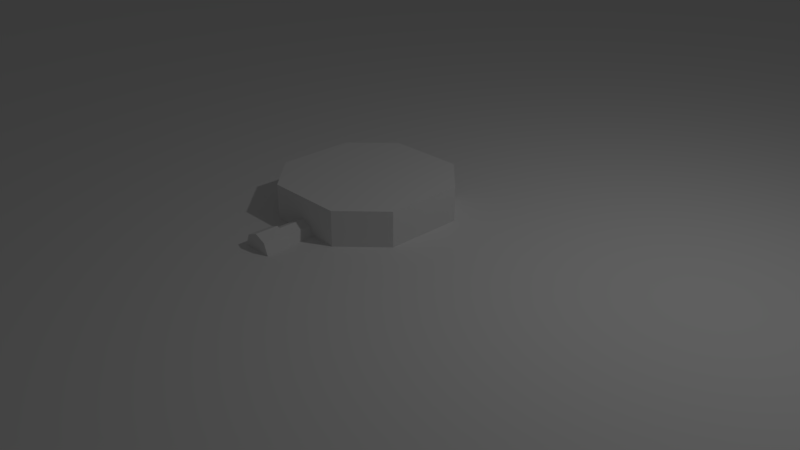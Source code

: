 # Source: tank.blend  (saved by Blender 2.79.0; exported with 4.5.12 LTS)
import bpy
from mathutils import Matrix  # noqa: F401  (used for matrix-valued properties, if any)

bpy.ops.wm.read_factory_settings(use_empty=True)
scene = bpy.context.scene
scene.name = 'Scene'

# ---- collections
col_collection_1 = bpy.data.collections.new('Collection 1'); scene.collection.children.link(col_collection_1)

# ---- materials (node trees are filled in below, after node groups)
mat_material = bpy.data.materials.new('Material')
mat_material.alpha_threshold = 0.0
mat_material.use_transparent_shadow = False
mat_material.roughness = 0.5
mat_material.line_color = (0.0, 0.0, 0.0, 1.0)

# ---- material node trees

# ---- world
world_world = bpy.data.worlds.new('World'); scene.world = world_world
world_world.color = (0.05088, 0.05088, 0.05088)
world_world.use_sun_shadow = False
world_world.sun_shadow_jitter_overblur = 0.0
world_world.cycles.sampling_method = 'MANUAL'

# ---- cameras
cam_camera = bpy.data.cameras.new('Camera')
cam_camera.clip_end = 100.0
cam_camera.lens = 35.0
cam_camera.sensor_width = 32.0
cam_camera.sensor_height = 18.0
cam_camera.ortho_scale = 7.314
cam_camera.dof.focus_distance = 0.0
cam_camera.dof.aperture_fstop = 128.0

# ---- lights
light_lamp = bpy.data.lights.new('Lamp', 'POINT')
light_lamp.transmission_factor = 0.0
light_lamp.cutoff_distance = 30.0
light_lamp.energy = 100.0
light_lamp.shadow_buffer_clip_start = 1.001
light_lamp.shadow_soft_size = 0.1
light_lamp.shadow_maximum_resolution = 0.006
light_lamp.use_absolute_resolution = True

# ---- meshes
me_pointer = bpy.data.meshes.new('pointer')
me_pointer.from_pydata([(-56.39, -56.39, 0.0), (56.39, -56.39, 0.0), (-56.39, 56.39, 0.0), (56.39, 56.39, 0.0)], [], [(0, 1, 3, 2)])
me_pointer.use_remesh_preserve_volume = False
me_pointer.use_remesh_preserve_attributes = False
me_pointer.use_mirror_vertex_groups = False
me_pointer.update()
me_hitbox = bpy.data.meshes.new('hitbox')
me_hitbox.from_pydata([(-0.5051, -1.0, 0.0), (-1.0, -0.5051, 0.0), (-1.0, -0.5051, 1.5), (-0.5051, -1.0, 1.5), (-1.0, 0.5051, 0.0), (-0.5051, 1.0, 0.0), (-0.5051, 1.0, 1.5), (-1.0, 0.5051, 1.5), (1.0, -0.5051, 0.0), (0.5051, -1.0, 0.0), (0.5051, -1.0, 1.5), (1.0, -0.5051, 1.5), (0.5051, 1.0, 0.0), (1.0, 0.5051, 0.0), (1.0, 0.5051, 1.5), (0.5051, 1.0, 1.5)], [], [(9, 10, 3, 0), (13, 14, 11, 8), (14, 15, 6, 7, 2, 3, 10, 11), (1, 2, 7, 4), (5, 6, 15, 12), (0, 3, 2, 1), (6, 5, 4, 7), (14, 13, 12, 15), (10, 9, 8, 11), (4, 5, 12, 13, 8, 9, 0, 1)])
me_hitbox.use_remesh_preserve_volume = False
me_hitbox.use_remesh_preserve_attributes = False
me_hitbox.use_mirror_vertex_groups = False
me_hitbox.update()
me_base = bpy.data.meshes.new('base')
me_base.from_pydata([(0.8951, 0.8362, 0.7481), (1.0, 0.8797, 0.6432), (0.8362, 0.8951, 0.7481), (0.8797, 1.0, 0.6432), (0.8362, -0.8951, 0.7481), (0.8797, -1.0, 0.6432), (0.8951, -0.8362, 0.7481), (1.0, -0.8797, 0.6432), (-0.8951, -0.8362, 0.7481), (-1.0, -0.8797, 0.6432), (-0.8362, -0.8951, 0.7481), (-0.8797, -1.0, 0.6432), (-0.8362, 0.8951, 0.7481), (-0.8797, 1.0, 0.6432), (-0.8951, 0.8362, 0.7481), (-1.0, 0.8797, 0.6432), (0.8462, 0.9192, 5.96e-08), (0.8797, 1.0, 0.08079), (1.0, 0.8797, 0.08079), (0.9192, 0.8462, 7.451e-08), (0.9192, -0.8462, 5.96e-08), (1.0, -0.8797, 0.08079), (0.8462, -0.9192, 4.47e-08), (0.8797, -1.0, 0.08079), (-0.8462, -0.9192, 2.98e-08), (-0.8797, -1.0, 0.08079), (-1.0, -0.8797, 0.08079), (-0.9192, -0.8462, 8.941e-08), (-0.9192, 0.8462, 7.451e-08), (-1.0, 0.8797, 0.08079), (-0.8462, 0.9192, 8.941e-08), (-0.8797, 1.0, 0.08079)], [], [(16, 22, 24, 30), (30, 24, 27, 28), (21, 7, 5, 23), (26, 9, 15, 29), (29, 15, 13, 31), (10, 12, 14, 8), (2, 0, 1, 3), (6, 4, 5, 7), (10, 8, 9, 11), (14, 12, 13, 15), (0, 6, 7, 1), (8, 14, 15, 9), (18, 1, 7, 21), (0, 2, 4, 6), (4, 10, 11, 5), (12, 2, 3, 13), (2, 12, 10, 4), (25, 11, 9, 26), (17, 3, 1, 18), (23, 5, 11, 25), (3, 17, 31, 13), (19, 16, 17, 18), (22, 20, 21, 23), (27, 24, 25, 26), (30, 28, 29, 31), (20, 19, 18, 21), (26, 29, 28, 27), (31, 17, 16, 30), (23, 25, 24, 22), (16, 19, 20, 22)])
me_base.materials.append(mat_material)
me_base.use_remesh_preserve_volume = False
me_base.use_remesh_preserve_attributes = False
me_base.use_mirror_vertex_groups = False
me_base.update()
me_turret = bpy.data.meshes.new('turret')
me_turret.from_pydata([(-0.01065, -0.2321, 0.923), (-0.01065, -1.376, 0.923), (0.1096, -0.2321, 0.8732), (0.1096, -1.376, 0.8732), (0.1593, -0.2321, 0.753), (0.1593, -1.376, 0.753), (0.1096, -0.2321, 0.6328), (0.1096, -1.376, 0.6328), (-0.01065, -0.2321, 0.583), (-0.01065, -1.376, 0.583), (-0.1309, -0.2321, 0.6328), (-0.1309, -1.376, 0.6328), (-0.1807, -0.2321, 0.753), (-0.1807, -1.376, 0.753), (-0.1309, -0.2321, 0.8732), (-0.1309, -1.376, 0.8732), (0.1363, -1.376, 0.8999), (-0.01065, -1.376, 0.9608), (0.1971, -1.376, 0.753), (0.1363, -1.376, 0.6061), (-0.01065, -1.376, 0.5452), (-0.1576, -1.376, 0.6061), (-0.2184, -1.376, 0.753), (-0.1576, -1.376, 0.8999), (0.1363, -1.675, 0.8999), (-0.01065, -1.675, 0.9608), (0.1971, -1.675, 0.753), (0.1363, -1.675, 0.6061), (-0.01065, -1.675, 0.5452), (-0.1576, -1.675, 0.6061), (-0.2184, -1.675, 0.753), (-0.1576, -1.675, 0.8999), (-0.4937, -0.5568, 0.05522), (-0.5568, -0.4937, 0.05522), (-0.5568, 0.4937, 0.05522), (-0.4937, 0.5568, 0.05522), (0.5568, -0.4937, 0.05522), (0.4937, -0.5568, 0.05522), (0.4937, 0.5568, 0.05522), (0.5568, 0.4937, 0.05522), (-0.4958, -0.4684, 1.057), (-0.5568, -0.4937, 0.9957), (-0.4684, -0.4958, 1.057), (-0.4937, -0.5568, 0.9957), (-0.4684, 0.4958, 1.057), (-0.4937, 0.5568, 0.9957), (-0.4958, 0.4684, 1.057), (-0.5568, 0.4937, 0.9957), (0.4684, -0.4958, 1.057), (0.4937, -0.5568, 0.9957), (0.4958, -0.4684, 1.057), (0.5568, -0.4937, 0.9957), (0.4958, 0.4684, 1.057), (0.5568, 0.4937, 0.9957), (0.4684, 0.4958, 1.057), (0.4937, 0.5568, 0.9957)], [], [(45, 35, 34, 47), (53, 39, 38, 55), (37, 49, 43, 32), (52, 54, 44, 46, 40, 42, 48, 50), (49, 37, 36, 51), (0, 1, 3, 2), (2, 3, 5, 4), (4, 5, 7, 6), (6, 7, 9, 8), (8, 9, 11, 10), (10, 11, 13, 12), (7, 5, 18, 19), (12, 13, 15, 14), (14, 15, 1, 0), (0, 2, 4, 6, 8, 10, 12, 14), (23, 22, 30, 31), (13, 11, 21, 22), (9, 7, 19, 20), (15, 13, 22, 23), (5, 3, 16, 18), (11, 9, 20, 21), (1, 15, 23, 17), (3, 1, 17, 16), (24, 25, 31, 30, 29, 28, 27, 26), (21, 20, 28, 29), (19, 18, 26, 27), (16, 17, 25, 24), (17, 23, 31, 25), (22, 21, 29, 30), (20, 19, 27, 28), (18, 16, 24, 26), (33, 41, 47, 34), (35, 45, 55, 38), (39, 53, 51, 36), (42, 40, 41, 43), (46, 44, 45, 47), (54, 52, 53, 55), (50, 48, 49, 51), (40, 46, 47, 41), (48, 42, 43, 49), (51, 53, 52, 50), (55, 45, 44, 54), (32, 43, 41, 33)])
me_turret.use_remesh_preserve_volume = False
me_turret.use_remesh_preserve_attributes = False
me_turret.use_mirror_vertex_groups = False
me_turret.update()

# ---- objects
ob_probe = bpy.data.objects.new('probe', None)
ob_pointer = bpy.data.objects.new('pointer', me_pointer)
ob_hitbox = bpy.data.objects.new('hitbox', me_hitbox)
ob_base = bpy.data.objects.new('base', me_base)
ob_turret = bpy.data.objects.new('turret', me_turret)
ob_muzzle = bpy.data.objects.new('muzzle', None)
ob_lamp = bpy.data.objects.new('Lamp', light_lamp)
ob_camera = bpy.data.objects.new('Camera', cam_camera)

# ---- transforms, parenting, visibility, modifiers, constraints
ob_probe.location = (-0.01065, 0.0, 0.3632)
ob_probe.empty_display_type = 'SPHERE'
ob_probe.empty_image_offset = (0.0, 0.0)
ob_probe.lineart.crease_threshold = 0.0
ob_pointer.location = (0.0, 0.0, 1.048)
ob_pointer.hide_viewport = True
ob_pointer.lineart.crease_threshold = 0.0
ob_hitbox.location = (0.0, 0.0, 0.0)
ob_hitbox.hide_viewport = True
ob_hitbox.lineart.crease_threshold = 0.0
ob_base.location = (0.0, 6.409e-11, 0.0)
ob_base.lock_rotations_4d = False
ob_base.empty_display_type = 'ARROWS'
ob_base.lineart.crease_threshold = 0.0
ob_turret.location = (0.0, 0.0, 0.2947)
ob_turret.lineart.crease_threshold = 0.0
ob_muzzle.parent = ob_turret
ob_muzzle.matrix_parent_inverse = Matrix(((1.0, 0.0, 0.0, 0.0), (0.0, 1.0, 0.0, 0.0), (0.0, 0.0, 1.0, -0.2947), (0.0, 0.0, 0.0, 1.0)))
ob_muzzle.location = (-0.01065, -1.675, 1.048)
ob_muzzle.rotation_euler = (1.571, -0.0, 0.0)
ob_muzzle.empty_display_type = 'SINGLE_ARROW'
ob_muzzle.empty_image_offset = (0.0, 0.0)
ob_muzzle.lineart.crease_threshold = 0.0
ob_lamp.location = (4.076, 1.005, 6.291)
ob_lamp.rotation_euler = (0.6503, 0.05522, 1.866)
ob_lamp.lock_rotations_4d = False
ob_lamp.empty_display_type = 'ARROWS'
ob_lamp.color = (0.0, 0.0, 0.0, 0.0)
ob_lamp.lineart.crease_threshold = 0.0
ob_camera.location = (7.481, -6.508, 5.731)
ob_camera.rotation_euler = (1.109, 0.0, 0.8149)
ob_camera.lock_rotations_4d = False
ob_camera.empty_display_type = 'ARROWS'
ob_camera.color = (0.0, 0.0, 0.0, 0.0)
ob_camera.display_type = 'WIRE'
ob_camera.lineart.crease_threshold = 0.0

# ---- collection membership
col_collection_1.objects.link(ob_probe)
col_collection_1.objects.link(ob_pointer)
col_collection_1.objects.link(ob_hitbox)
col_collection_1.objects.link(ob_base)
col_collection_1.objects.link(ob_turret)
col_collection_1.objects.link(ob_muzzle)
col_collection_1.objects.link(ob_lamp)
col_collection_1.objects.link(ob_camera)

# ---- scene / render settings (as saved in the file)
scene.camera = ob_camera
scene.frame_start = 1; scene.frame_end = 250; scene.frame_set(1)
scene.render.engine = 'BLENDER_EEVEE_NEXT'
scene.render.resolution_percentage = 50
scene.render.dither_intensity = 0.0
scene.cycles.use_denoising = False
scene.cycles.samples = 128
scene.cycles.sampling_pattern = 'TABULATED_SOBOL'
scene.cycles.use_adaptive_sampling = False
scene.cycles.use_light_tree = False
scene.cycles.blur_glossy = 0.0
scene.cycles.sample_clamp_indirect = 0.0
scene.view_settings.view_transform = 'Standard'
bpy.context.view_layer.update()

